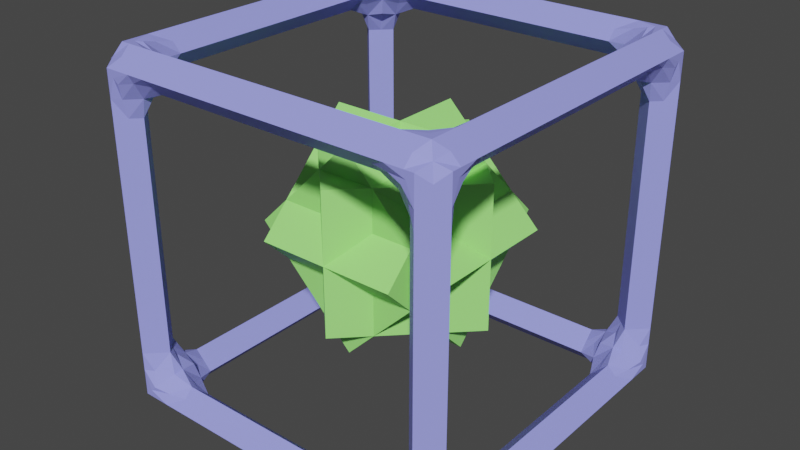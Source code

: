 # Source: TimeMachine.blend  (saved by Blender 3.4.6; exported with 4.5.12 LTS)
import bpy
from mathutils import Matrix  # noqa: F401  (used for matrix-valued properties, if any)

bpy.ops.wm.read_factory_settings(use_empty=True)
scene = bpy.context.scene
scene.name = 'Scene'

# ---- collections
col_collection = bpy.data.collections.new('Collection'); scene.collection.children.link(col_collection)

# ---- materials (node trees are filled in below, after node groups)
mat_frame_faces = bpy.data.materials.new('Frame Faces')
mat_frame_faces.use_transparent_shadow = False
mat_frame_edges = bpy.data.materials.new('Frame Edges')
mat_frame_edges.use_transparent_shadow = False
mat_inner_mat = bpy.data.materials.new('Inner Mat')
mat_inner_mat.alpha_threshold = 0.0
mat_inner_mat.use_transparent_shadow = False
mat_inner_mat.roughness = 0.5
mat_inner_mat.line_color = (0.0, 0.0, 0.0, 1.0)

# ---- node groups
ng_auto_smooth = bpy.data.node_groups.new('Auto Smooth', 'GeometryNodeTree')
_s = ng_auto_smooth.interface.new_socket(name='Geometry', in_out='OUTPUT', socket_type='NodeSocketGeometry')
_s = ng_auto_smooth.interface.new_socket(name='Geometry', in_out='INPUT', socket_type='NodeSocketGeometry')
_s = ng_auto_smooth.interface.new_socket(name='Angle', in_out='INPUT', socket_type='NodeSocketFloat')
_s.subtype = 'ANGLE'
_s.min_value = 0.0
_s.max_value = 3.142
ng_auto_smooth.is_modifier = True
_N = ng_auto_smooth.nodes; _L = ng_auto_smooth.links
n0 = _N.new('NodeGroupOutput'); n0.name = 'Group Output'; n0.location = (480, -100)
n1 = _N.new('NodeGroupInput'); n1.name = 'Group Input'; n1.location = (-420, -300)
n2 = _N.new('NodeGroupInput'); n2.name = 'Group Input.001'; n2.location = (-60, -100)
n3 = _N.new('GeometryNodeSetShadeSmooth'); n3.name = 'Set Shade Smooth'; n3.location = (120, -100)
n3.domain = 'EDGE'
n4 = _N.new('GeometryNodeSetShadeSmooth'); n4.name = 'Set Shade Smooth.001'; n4.location = (300, -100)
n5 = _N.new('GeometryNodeInputMeshEdgeAngle'); n5.name = 'Edge Angle'; n5.location = (-420, -220)
n6 = _N.new('GeometryNodeInputEdgeSmooth'); n6.name = 'Is Edge Smooth'; n6.location = (-60, -160)
n7 = _N.new('GeometryNodeInputShadeSmooth'); n7.name = 'Is Face Smooth'; n7.location = (-240, -340)
n8 = _N.new('FunctionNodeBooleanMath'); n8.name = 'Boolean Math'; n8.location = (-60, -220)
n9 = _N.new('FunctionNodeCompare'); n9.name = 'Compare'; n9.location = (-240, -180)
n9.operation = 'LESS_EQUAL'
_L.new(n5.outputs[0], n9.inputs[0])
_L.new(n4.outputs[0], n0.inputs[0])
_L.new(n1.outputs[1], n9.inputs[1])
_L.new(n9.outputs[0], n8.inputs[0])
_L.new(n7.outputs[0], n8.inputs[1])
_L.new(n2.outputs[0], n3.inputs[0])
_L.new(n6.outputs[0], n3.inputs[1])
_L.new(n3.outputs[0], n4.inputs[0])
_L.new(n8.outputs[0], n3.inputs[2])
n0.is_active_output = True

# ---- material node trees
mat_frame_faces.use_nodes = True; mat_frame_faces.node_tree.nodes.clear()
_N = mat_frame_faces.node_tree.nodes; _L = mat_frame_faces.node_tree.links
n0 = _N.new('ShaderNodeBsdfPrincipled'); n0.name = 'Principled BSDF'; n0.location = (10, 300)
n0.distribution = 'GGX'
n0.subsurface_method = 'RANDOM_WALK_SKIN'
n0.inputs[0].default_value = (0.3278, 0.3467, 0.9911, 1.0)
n0.inputs[3].default_value = 1.45
n0.inputs[27].default_value = (0.0, 0.0, 0.0, 1.0)
n0.inputs[28].default_value = 1.0
n1 = _N.new('ShaderNodeOutputMaterial'); n1.name = 'Material Output'; n1.location = (300, 300)
_L.new(n0.outputs[0], n1.inputs[0])
n1.is_active_output = True
mat_frame_edges.use_nodes = True; mat_frame_edges.node_tree.nodes.clear()
_N = mat_frame_edges.node_tree.nodes; _L = mat_frame_edges.node_tree.links
n0 = _N.new('ShaderNodeBsdfPrincipled'); n0.name = 'Principled BSDF'; n0.location = (10, 300)
n0.distribution = 'GGX'
n0.subsurface_method = 'RANDOM_WALK_SKIN'
n0.inputs[0].default_value = (0.02029, 0.02122, 0.05127, 1.0)
n0.inputs[3].default_value = 1.45
n0.inputs[27].default_value = (0.0, 0.0, 0.0, 1.0)
n0.inputs[28].default_value = 1.0
n1 = _N.new('ShaderNodeOutputMaterial'); n1.name = 'Material Output'; n1.location = (300, 300)
_L.new(n0.outputs[0], n1.inputs[0])
n1.is_active_output = True
mat_inner_mat.use_nodes = True; mat_inner_mat.node_tree.nodes.clear()
_N = mat_inner_mat.node_tree.nodes; _L = mat_inner_mat.node_tree.links
n0 = _N.new('ShaderNodeOutputMaterial'); n0.name = 'Material Output'; n0.location = (300, 300)
n1 = _N.new('ShaderNodeBsdfPrincipled'); n1.name = 'Principled BSDF'; n1.location = (10, 300)
n1.distribution = 'GGX'
n1.subsurface_method = 'RANDOM_WALK_SKIN'
n1.inputs[0].default_value = (0.3763, 1.0, 0.2232, 1.0)
n1.inputs[3].default_value = 1.45
n1.inputs[27].default_value = (0.0, 0.0, 0.0, 1.0)
n1.inputs[28].default_value = 1.0
_L.new(n1.outputs[0], n0.inputs[0])
n0.is_active_output = True

# ---- world
world_world = bpy.data.worlds.new('World'); scene.world = world_world
world_world.use_nodes = True; world_world.node_tree.nodes.clear()
_N = world_world.node_tree.nodes; _L = world_world.node_tree.links
n0 = _N.new('ShaderNodeOutputWorld'); n0.name = 'World Output'; n0.location = (300, 300)
n1 = _N.new('ShaderNodeBackground'); n1.name = 'Background'; n1.location = (10, 300)
n1.inputs[0].default_value = (0.05088, 0.05088, 0.05088, 1.0)
_L.new(n1.outputs[0], n0.inputs[0])
n0.is_active_output = True
world_world.color = (0.05088, 0.05088, 0.05088)
world_world.use_sun_shadow = False
world_world.sun_shadow_jitter_overblur = 0.0

# ---- meshes
me_cube_017 = bpy.data.meshes.new('Cube.017')
me_cube_017.from_pydata([(-1.0, -1.0, -1.0), (-1.0, -1.0, 1.0), (-1.0, 1.0, -1.0), (-1.0, 1.0, 1.0), (1.0, -1.0, -1.0), (1.0, -1.0, 1.0), (1.0, 1.0, -1.0), (1.0, 1.0, 1.0), (-1.0, 0.8, -1.0), (-1.0, 0.6, -1.0), (-1.0, 0.4, -1.0), (-1.0, 0.2, -1.0), (-1.0, 0.0, -1.0), (-1.0, -0.2, -1.0), (-1.0, -0.4, -1.0), (-1.0, -0.6, -1.0), (-1.0, -0.8, -1.0), (-1.0, -1.0, -0.8), (-1.0, -1.0, -0.6), (-1.0, -1.0, -0.4), (-1.0, -1.0, -0.2), (-1.0, -1.0, 0.0), (-1.0, -1.0, 0.2), (-1.0, -1.0, 0.4), (-1.0, -1.0, 0.6), (-1.0, -1.0, 0.8), (-1.0, -0.8, 1.0), (-1.0, -0.6, 1.0), (-1.0, -0.4, 1.0), (-1.0, -0.2, 1.0), (-1.0, 0.0, 1.0), (-1.0, 0.2, 1.0), (-1.0, 0.4, 1.0), (-1.0, 0.6, 1.0), (-1.0, 0.8, 1.0), (-1.0, 1.0, 0.8), (-1.0, 1.0, 0.6), (-1.0, 1.0, 0.4), (-1.0, 1.0, 0.2), (-1.0, 1.0, 0.0), (-1.0, 1.0, -0.2), (-1.0, 1.0, -0.4), (-1.0, 1.0, -0.6), (-1.0, 1.0, -0.8), (0.8, 1.0, -1.0), (0.6, 1.0, -1.0), (0.4, 1.0, -1.0), (0.2, 1.0, -1.0), (0.0, 1.0, -1.0), (-0.2, 1.0, -1.0), (-0.4, 1.0, -1.0), (-0.6, 1.0, -1.0), (-0.8, 1.0, -1.0), (-0.8, 1.0, 1.0), (-0.6, 1.0, 1.0), (-0.4, 1.0, 1.0), (-0.2, 1.0, 1.0), (0.0, 1.0, 1.0), (0.2, 1.0, 1.0), (0.4, 1.0, 1.0), (0.6, 1.0, 1.0), (0.8, 1.0, 1.0), (1.0, 1.0, 0.8), (1.0, 1.0, 0.6), (1.0, 1.0, 0.4), (1.0, 1.0, 0.2), (1.0, 1.0, 0.0), (1.0, 1.0, -0.2), (1.0, 1.0, -0.4), (1.0, 1.0, -0.6), (1.0, 1.0, -0.8), (1.0, -0.8, -1.0), (1.0, -0.6, -1.0), (1.0, -0.4, -1.0), (1.0, -0.2, -1.0), (1.0, 0.0, -1.0), (1.0, 0.2, -1.0), (1.0, 0.4, -1.0), (1.0, 0.6, -1.0), (1.0, 0.8, -1.0), (1.0, 0.8, 1.0), (1.0, 0.6, 1.0), (1.0, 0.4, 1.0), (1.0, 0.2, 1.0), (1.0, 0.0, 1.0), (1.0, -0.2, 1.0), (1.0, -0.4, 1.0), (1.0, -0.6, 1.0), (1.0, -0.8, 1.0), (1.0, -1.0, 0.8), (1.0, -1.0, 0.6), (1.0, -1.0, 0.4), (1.0, -1.0, 0.2), (1.0, -1.0, 0.0), (1.0, -1.0, -0.2), (1.0, -1.0, -0.4), (1.0, -1.0, -0.6), (1.0, -1.0, -0.8), (-0.8, -1.0, -1.0), (-0.6, -1.0, -1.0), (-0.4, -1.0, -1.0), (-0.2, -1.0, -1.0), (0.0, -1.0, -1.0), (0.2, -1.0, -1.0), (0.4, -1.0, -1.0), (0.6, -1.0, -1.0), (0.8, -1.0, -1.0), (0.8, -1.0, 1.0), (0.6, -1.0, 1.0), (0.4, -1.0, 1.0), (0.2, -1.0, 1.0), (0.0, -1.0, 1.0), (-0.2, -1.0, 1.0), (-0.4, -1.0, 1.0), (-0.6, -1.0, 1.0), (-0.8, -1.0, 1.0), (0.8, 0.8, 1.0), (0.8, 0.6, 1.0), (0.8, 0.4, 1.0), (0.8, 0.2, 1.0), (0.8, 0.0, 1.0), (0.8, -0.2, 1.0), (0.8, -0.4, 1.0), (0.8, -0.6, 1.0), (0.8, -0.8, 1.0), (0.6, 0.8, 1.0), (0.6, -0.8, 1.0), (0.4, 0.8, 1.0), (0.4, -0.8, 1.0), (0.2, 0.8, 1.0), (0.2, -0.8, 1.0), (0.0, 0.8, 1.0), (0.0, -0.8, 1.0), (-0.2, 0.8, 1.0), (-0.2, -0.8, 1.0), (-0.4, 0.8, 1.0), (-0.4, -0.8, 1.0), (-0.6, 0.8, 1.0), (-0.6, -0.8, 1.0), (-0.8, 0.8, 1.0), (-0.8, 0.6, 1.0), (-0.8, 0.4, 1.0), (-0.8, 0.2, 1.0), (-0.8, 0.0, 1.0), (-0.8, -0.2, 1.0), (-0.8, -0.4, 1.0), (-0.8, -0.6, 1.0), (-0.8, -0.8, 1.0), (-0.8, 0.8, -1.0), (-0.8, 0.6, -1.0), (-0.8, 0.4, -1.0), (-0.8, 0.2, -1.0), (-0.8, 0.0, -1.0), (-0.8, -0.2, -1.0), (-0.8, -0.4, -1.0), (-0.8, -0.6, -1.0), (-0.8, -0.8, -1.0), (-0.6, 0.8, -1.0), (-0.6, -0.8, -1.0), (-0.4, 0.8, -1.0), (-0.4, -0.8, -1.0), (-0.2, 0.8, -1.0), (-0.2, -0.8, -1.0), (0.0, 0.8, -1.0), (0.0, -0.8, -1.0), (0.2, 0.8, -1.0), (0.2, -0.8, -1.0), (0.4, 0.8, -1.0), (0.4, -0.8, -1.0), (0.6, 0.8, -1.0), (0.6, -0.8, -1.0), (0.8, 0.8, -1.0), (0.8, 0.6, -1.0), (0.8, 0.4, -1.0), (0.8, 0.2, -1.0), (0.8, 0.0, -1.0), (0.8, -0.2, -1.0), (0.8, -0.4, -1.0), (0.8, -0.6, -1.0), (0.8, -0.8, -1.0), (0.8, -1.0, -0.8), (0.6, -1.0, -0.8), (0.4, -1.0, -0.8), (0.2, -1.0, -0.8), (0.0, -1.0, -0.8), (-0.2, -1.0, -0.8), (-0.4, -1.0, -0.8), (-0.6, -1.0, -0.8), (-0.8, -1.0, -0.8), (0.8, -1.0, -0.6), (-0.8, -1.0, -0.6), (0.8, -1.0, -0.4), (-0.8, -1.0, -0.4), (0.8, -1.0, -0.2), (-0.8, -1.0, -0.2), (0.8, -1.0, 0.0), (-0.8, -1.0, 0.0), (0.8, -1.0, 0.2), (-0.8, -1.0, 0.2), (0.8, -1.0, 0.4), (-0.8, -1.0, 0.4), (0.8, -1.0, 0.6), (-0.8, -1.0, 0.6), (0.8, -1.0, 0.8), (0.6, -1.0, 0.8), (0.4, -1.0, 0.8), (0.2, -1.0, 0.8), (0.0, -1.0, 0.8), (-0.2, -1.0, 0.8), (-0.4, -1.0, 0.8), (-0.6, -1.0, 0.8), (-0.8, -1.0, 0.8), (1.0, 0.8, -0.8), (1.0, 0.6, -0.8), (1.0, 0.4, -0.8), (1.0, 0.2, -0.8), (1.0, 0.0, -0.8), (1.0, -0.2, -0.8), (1.0, -0.4, -0.8), (1.0, -0.6, -0.8), (1.0, -0.8, -0.8), (1.0, 0.8, -0.6), (1.0, -0.8, -0.6), (1.0, 0.8, -0.4), (1.0, -0.8, -0.4), (1.0, 0.8, -0.2), (1.0, -0.8, -0.2), (1.0, 0.8, 0.0), (1.0, -0.8, 0.0), (1.0, 0.8, 0.2), (1.0, -0.8, 0.2), (1.0, 0.8, 0.4), (1.0, -0.8, 0.4), (1.0, 0.8, 0.6), (1.0, -0.8, 0.6), (1.0, 0.8, 0.8), (1.0, 0.6, 0.8), (1.0, 0.4, 0.8), (1.0, 0.2, 0.8), (1.0, 0.0, 0.8), (1.0, -0.2, 0.8), (1.0, -0.4, 0.8), (1.0, -0.6, 0.8), (1.0, -0.8, 0.8), (-0.8, 1.0, -0.8), (-0.6, 1.0, -0.8), (-0.4, 1.0, -0.8), (-0.2, 1.0, -0.8), (0.0, 1.0, -0.8), (0.2, 1.0, -0.8), (0.4, 1.0, -0.8), (0.6, 1.0, -0.8), (0.8, 1.0, -0.8), (-0.8, 1.0, -0.6), (0.8, 1.0, -0.6), (-0.8, 1.0, -0.4), (0.8, 1.0, -0.4), (-0.8, 1.0, -0.2), (0.8, 1.0, -0.2), (-0.8, 1.0, 0.0), (0.8, 1.0, 0.0), (-0.8, 1.0, 0.2), (0.8, 1.0, 0.2), (-0.8, 1.0, 0.4), (0.8, 1.0, 0.4), (-0.8, 1.0, 0.6), (0.8, 1.0, 0.6), (-0.8, 1.0, 0.8), (-0.6, 1.0, 0.8), (-0.4, 1.0, 0.8), (-0.2, 1.0, 0.8), (0.0, 1.0, 0.8), (0.2, 1.0, 0.8), (0.4, 1.0, 0.8), (0.6, 1.0, 0.8), (0.8, 1.0, 0.8), (-1.0, -0.8, -0.8), (-1.0, -0.6, -0.8), (-1.0, -0.4, -0.8), (-1.0, -0.2, -0.8), (-1.0, 0.0, -0.8), (-1.0, 0.2, -0.8), (-1.0, 0.4, -0.8), (-1.0, 0.6, -0.8), (-1.0, 0.8, -0.8), (-1.0, -0.8, -0.6), (-1.0, 0.8, -0.6), (-1.0, -0.8, -0.4), (-1.0, 0.8, -0.4), (-1.0, -0.8, -0.2), (-1.0, 0.8, -0.2), (-1.0, -0.8, 0.0), (-1.0, 0.8, 0.0), (-1.0, -0.8, 0.2), (-1.0, 0.8, 0.2), (-1.0, -0.8, 0.4), (-1.0, 0.8, 0.4), (-1.0, -0.8, 0.6), (-1.0, 0.8, 0.6), (-1.0, -0.8, 0.8), (-1.0, -0.6, 0.8), (-1.0, -0.4, 0.8), (-1.0, -0.2, 0.8), (-1.0, 0.0, 0.8), (-1.0, 0.2, 0.8), (-1.0, 0.4, 0.8), (-1.0, 0.6, 0.8), (-1.0, 0.8, 0.8), (-0.8, 0.8, -0.8), (-0.8, -0.8, -0.8), (0.8, 0.8, -0.8), (0.8, -0.8, -0.8), (0.8, 0.8, 0.8), (0.8, -0.8, 0.8), (-0.8, 0.8, 0.8), (-0.8, -0.8, 0.8)], [], [(307, 34, 3, 35), (275, 61, 7, 62), (243, 88, 5, 89), (211, 115, 1, 25), (179, 71, 4, 106), (147, 26, 1, 115), (88, 124, 107, 5), (124, 126, 108, 107), (126, 128, 109, 108), (128, 130, 110, 109), (130, 132, 111, 110), (132, 134, 112, 111), (134, 136, 113, 112), (136, 138, 114, 113), (138, 147, 115, 114), (7, 61, 116, 80), (80, 116, 117, 81), (81, 117, 118, 82), (82, 118, 119, 83), (83, 119, 120, 84), (84, 120, 121, 85), (85, 121, 122, 86), (86, 122, 123, 87), (87, 123, 124, 88), (61, 60, 125, 116), (60, 59, 127, 125), (59, 58, 129, 127), (58, 57, 131, 129), (57, 56, 133, 131), (56, 55, 135, 133), (55, 54, 137, 135), (54, 53, 139, 137), (53, 3, 34, 139), (139, 34, 33, 140), (140, 33, 32, 141), (141, 32, 31, 142), (142, 31, 30, 143), (143, 30, 29, 144), (144, 29, 28, 145), (145, 28, 27, 146), (146, 27, 26, 147), (16, 156, 98, 0), (156, 158, 99, 98), (158, 160, 100, 99), (160, 162, 101, 100), (162, 164, 102, 101), (164, 166, 103, 102), (166, 168, 104, 103), (168, 170, 105, 104), (170, 179, 106, 105), (2, 52, 148, 8), (8, 148, 149, 9), (9, 149, 150, 10), (10, 150, 151, 11), (11, 151, 152, 12), (12, 152, 153, 13), (13, 153, 154, 14), (14, 154, 155, 15), (15, 155, 156, 16), (52, 51, 157, 148), (51, 50, 159, 157), (50, 49, 161, 159), (49, 48, 163, 161), (48, 47, 165, 163), (47, 46, 167, 165), (46, 45, 169, 167), (45, 44, 171, 169), (44, 6, 79, 171), (171, 79, 78, 172), (172, 78, 77, 173), (173, 77, 76, 174), (174, 76, 75, 175), (175, 75, 74, 176), (176, 74, 73, 177), (177, 73, 72, 178), (178, 72, 71, 179), (98, 188, 17, 0), (188, 190, 18, 17), (190, 192, 19, 18), (192, 194, 20, 19), (194, 196, 21, 20), (196, 198, 22, 21), (198, 200, 23, 22), (200, 202, 24, 23), (202, 211, 25, 24), (4, 97, 180, 106), (106, 180, 181, 105), (105, 181, 182, 104), (104, 182, 183, 103), (103, 183, 184, 102), (102, 184, 185, 101), (101, 185, 186, 100), (100, 186, 187, 99), (99, 187, 188, 98), (97, 96, 189, 180), (96, 95, 191, 189), (95, 94, 193, 191), (94, 93, 195, 193), (93, 92, 197, 195), (92, 91, 199, 197), (91, 90, 201, 199), (90, 89, 203, 201), (89, 5, 107, 203), (203, 107, 108, 204), (204, 108, 109, 205), (205, 109, 110, 206), (206, 110, 111, 207), (207, 111, 112, 208), (208, 112, 113, 209), (209, 113, 114, 210), (210, 114, 115, 211), (71, 220, 97, 4), (220, 222, 96, 97), (222, 224, 95, 96), (224, 226, 94, 95), (226, 228, 93, 94), (228, 230, 92, 93), (230, 232, 91, 92), (232, 234, 90, 91), (234, 243, 89, 90), (6, 70, 212, 79), (79, 212, 213, 78), (78, 213, 214, 77), (77, 214, 215, 76), (76, 215, 216, 75), (75, 216, 217, 74), (74, 217, 218, 73), (73, 218, 219, 72), (72, 219, 220, 71), (70, 69, 221, 212), (69, 68, 223, 221), (68, 67, 225, 223), (67, 66, 227, 225), (66, 65, 229, 227), (65, 64, 231, 229), (64, 63, 233, 231), (63, 62, 235, 233), (62, 7, 80, 235), (235, 80, 81, 236), (236, 81, 82, 237), (237, 82, 83, 238), (238, 83, 84, 239), (239, 84, 85, 240), (240, 85, 86, 241), (241, 86, 87, 242), (242, 87, 88, 243), (44, 252, 70, 6), (252, 254, 69, 70), (254, 256, 68, 69), (256, 258, 67, 68), (258, 260, 66, 67), (260, 262, 65, 66), (262, 264, 64, 65), (264, 266, 63, 64), (266, 275, 62, 63), (2, 43, 244, 52), (52, 244, 245, 51), (51, 245, 246, 50), (50, 246, 247, 49), (49, 247, 248, 48), (48, 248, 249, 47), (47, 249, 250, 46), (46, 250, 251, 45), (45, 251, 252, 44), (43, 42, 253, 244), (42, 41, 255, 253), (41, 40, 257, 255), (40, 39, 259, 257), (39, 38, 261, 259), (38, 37, 263, 261), (37, 36, 265, 263), (36, 35, 267, 265), (35, 3, 53, 267), (267, 53, 54, 268), (268, 54, 55, 269), (269, 55, 56, 270), (270, 56, 57, 271), (271, 57, 58, 272), (272, 58, 59, 273), (273, 59, 60, 274), (274, 60, 61, 275), (8, 284, 43, 2), (284, 286, 42, 43), (286, 288, 41, 42), (288, 290, 40, 41), (290, 292, 39, 40), (292, 294, 38, 39), (294, 296, 37, 38), (296, 298, 36, 37), (298, 307, 35, 36), (0, 17, 276, 16), (16, 276, 277, 15), (15, 277, 278, 14), (14, 278, 279, 13), (13, 279, 280, 12), (12, 280, 281, 11), (11, 281, 282, 10), (10, 282, 283, 9), (9, 283, 284, 8), (17, 18, 285, 276), (18, 19, 287, 285), (19, 20, 289, 287), (20, 21, 291, 289), (21, 22, 293, 291), (22, 23, 295, 293), (23, 24, 297, 295), (24, 25, 299, 297), (25, 1, 26, 299), (299, 26, 27, 300), (300, 27, 28, 301), (301, 28, 29, 302), (302, 29, 30, 303), (303, 30, 31, 304), (304, 31, 32, 305), (305, 32, 33, 306), (306, 33, 34, 307), (125, 127, 129, 131, 133, 135, 137, 139, 314, 312, 116), (116, 312, 313, 124, 123, 122, 121, 120, 119, 118, 117), (126, 124, 313, 315, 147, 138, 136, 134, 132, 130, 128), (139, 140, 141, 142, 143, 144, 145, 146, 147, 315, 314), (235, 236, 237, 238, 239, 240, 241, 242, 243, 313, 312), (254, 252, 310, 312, 275, 266, 264, 262, 260, 258, 256), (267, 268, 269, 270, 271, 272, 273, 274, 275, 312, 314), (203, 204, 205, 206, 207, 208, 209, 210, 211, 315, 313), (299, 300, 301, 302, 303, 304, 305, 306, 307, 314, 315), (157, 159, 161, 163, 165, 167, 169, 171, 310, 308, 148), (244, 308, 310, 252, 251, 250, 249, 248, 247, 246, 245), (171, 172, 173, 174, 175, 176, 177, 178, 179, 311, 310), (212, 310, 311, 220, 219, 218, 217, 216, 215, 214, 213), (158, 156, 309, 311, 179, 170, 168, 166, 164, 162, 160), (180, 311, 309, 188, 187, 186, 185, 184, 183, 182, 181), (148, 308, 309, 156, 155, 154, 153, 152, 151, 150, 149), (276, 309, 308, 284, 283, 282, 281, 280, 279, 278, 277), (221, 223, 225, 227, 229, 231, 233, 235, 312, 310, 212), (222, 220, 311, 313, 243, 234, 232, 230, 228, 226, 224), (189, 191, 193, 195, 197, 199, 201, 203, 313, 311, 180), (190, 188, 309, 315, 211, 202, 200, 198, 196, 194, 192), (285, 287, 289, 291, 293, 295, 297, 299, 315, 309, 276), (286, 284, 308, 314, 307, 298, 296, 294, 292, 290, 288), (253, 255, 257, 259, 261, 263, 265, 267, 314, 308, 244)])
_uv = me_cube_017.uv_layers.new(name='UVMap')
_uv.uv.foreach_set('vector', [0.6, 0.225, 0.625, 0.225, 0.625, 0.25, 0.6, 0.25, 0.6, 0.475, 0.625, 0.475, 0.625, 0.5, 0.6, 0.5, 0.6, 0.725, 0.625, 0.725, 0.625, 0.75, 0.6, 0.75, 0.6, 0.975, 0.625, 0.975, 0.625, 1.0, 0.6, 1.0, 0.35, 0.725, 0.375, 0.725, 0.375, 0.75, 0.35, 0.75, 0.85, 0.725, 0.875, 0.725, 0.875, 0.75, 0.85, 0.75, 0.625, 0.725, 0.65, 0.725, 0.65, 0.75, 0.625, 0.75, 0.65, 0.725, 0.675, 0.725, 0.675, 0.75, 0.65, 0.75, 0.675, 0.725, 0.7, 0.725, 0.7, 0.75, 0.675, 0.75, 0.7, 0.725, 0.725, 0.725, 0.725, 0.75, 0.7, 0.75, 0.725, 0.725, 0.75, 0.725, 0.75, 0.75, 0.725, 0.75, 0.75, 0.725, 0.775, 0.725, 0.775, 0.75, 0.75, 0.75, 0.775, 0.725, 0.8, 0.725, 0.8, 0.75, 0.775, 0.75, 0.8, 0.725, 0.825, 0.725, 0.825, 0.75, 0.8, 0.75, 0.825, 0.725, 0.85, 0.725, 0.85, 0.75, 0.825, 0.75, 0.625, 0.5, 0.65, 0.5, 0.65, 0.525, 0.625, 0.525, 0.625, 0.525, 0.65, 0.525, 0.65, 0.55, 0.625, 0.55, 0.625, 0.55, 0.65, 0.55, 0.65, 0.575, 0.625, 0.575, 0.625, 0.575, 0.65, 0.575, 0.65, 0.6, 0.625, 0.6, 0.625, 0.6, 0.65, 0.6, 0.65, 0.625, 0.625, 0.625, 0.625, 0.625, 0.65, 0.625, 0.65, 0.65, 0.625, 0.65, 0.625, 0.65, 0.65, 0.65, 0.65, 0.675, 0.625, 0.675, 0.625, 0.675, 0.65, 0.675, 0.65, 0.7, 0.625, 0.7, 0.625, 0.7, 0.65, 0.7, 0.65, 0.725, 0.625, 0.725, 0.65, 0.5, 0.675, 0.5, 0.675, 0.525, 0.65, 0.525, 0.675, 0.5, 0.7, 0.5, 0.7, 0.525, 0.675, 0.525, 0.7, 0.5, 0.725, 0.5, 0.725, 0.525, 0.7, 0.525, 0.725, 0.5, 0.75, 0.5, 0.75, 0.525, 0.725, 0.525, 0.75, 0.5, 0.775, 0.5, 0.775, 0.525, 0.75, 0.525, 0.775, 0.5, 0.8, 0.5, 0.8, 0.525, 0.775, 0.525, 0.8, 0.5, 0.825, 0.5, 0.825, 0.525, 0.8, 0.525, 0.825, 0.5, 0.85, 0.5, 0.85, 0.525, 0.825, 0.525, 0.85, 0.5, 0.875, 0.5, 0.875, 0.525, 0.85, 0.525, 0.85, 0.525, 0.875, 0.525, 0.875, 0.55, 0.85, 0.55, 0.85, 0.55, 0.875, 0.55, 0.875, 0.575, 0.85, 0.575, 0.85, 0.575, 0.875, 0.575, 0.875, 0.6, 0.85, 0.6, 0.85, 0.6, 0.875, 0.6, 0.875, 0.625, 0.85, 0.625, 0.85, 0.625, 0.875, 0.625, 0.875, 0.65, 0.85, 0.65, 0.85, 0.65, 0.875, 0.65, 0.875, 0.675, 0.85, 0.675, 0.85, 0.675, 0.875, 0.675, 0.875, 0.7, 0.85, 0.7, 0.85, 0.7, 0.875, 0.7, 0.875, 0.725, 0.85, 0.725, 0.125, 0.725, 0.15, 0.725, 0.15, 0.75, 0.125, 0.75, 0.15, 0.725, 0.175, 0.725, 0.175, 0.75, 0.15, 0.75, 0.175, 0.725, 0.2, 0.725, 0.2, 0.75, 0.175, 0.75, 0.2, 0.725, 0.225, 0.725, 0.225, 0.75, 0.2, 0.75, 0.225, 0.725, 0.25, 0.725, 0.25, 0.75, 0.225, 0.75, 0.25, 0.725, 0.275, 0.725, 0.275, 0.75, 0.25, 0.75, 0.275, 0.725, 0.3, 0.725, 0.3, 0.75, 0.275, 0.75, 0.3, 0.725, 0.325, 0.725, 0.325, 0.75, 0.3, 0.75, 0.325, 0.725, 0.35, 0.725, 0.35, 0.75, 0.325, 0.75, 0.125, 0.5, 0.15, 0.5, 0.15, 0.525, 0.125, 0.525, 0.125, 0.525, 0.15, 0.525, 0.15, 0.55, 0.125, 0.55, 0.125, 0.55, 0.15, 0.55, 0.15, 0.575, 0.125, 0.575, 0.125, 0.575, 0.15, 0.575, 0.15, 0.6, 0.125, 0.6, 0.125, 0.6, 0.15, 0.6, 0.15, 0.625, 0.125, 0.625, 0.125, 0.625, 0.15, 0.625, 0.15, 0.65, 0.125, 0.65, 0.125, 0.65, 0.15, 0.65, 0.15, 0.675, 0.125, 0.675, 0.125, 0.675, 0.15, 0.675, 0.15, 0.7, 0.125, 0.7, 0.125, 0.7, 0.15, 0.7, 0.15, 0.725, 0.125, 0.725, 0.15, 0.5, 0.175, 0.5, 0.175, 0.525, 0.15, 0.525, 0.175, 0.5, 0.2, 0.5, 0.2, 0.525, 0.175, 0.525, 0.2, 0.5, 0.225, 0.5, 0.225, 0.525, 0.2, 0.525, 0.225, 0.5, 0.25, 0.5, 0.25, 0.525, 0.225, 0.525, 0.25, 0.5, 0.275, 0.5, 0.275, 0.525, 0.25, 0.525, 0.275, 0.5, 0.3, 0.5, 0.3, 0.525, 0.275, 0.525, 0.3, 0.5, 0.325, 0.5, 0.325, 0.525, 0.3, 0.525, 0.325, 0.5, 0.35, 0.5, 0.35, 0.525, 0.325, 0.525, 0.35, 0.5, 0.375, 0.5, 0.375, 0.525, 0.35, 0.525, 0.35, 0.525, 0.375, 0.525, 0.375, 0.55, 0.35, 0.55, 0.35, 0.55, 0.375, 0.55, 0.375, 0.575, 0.35, 0.575, 0.35, 0.575, 0.375, 0.575, 0.375, 0.6, 0.35, 0.6, 0.35, 0.6, 0.375, 0.6, 0.375, 0.625, 0.35, 0.625, 0.35, 0.625, 0.375, 0.625, 0.375, 0.65, 0.35, 0.65, 0.35, 0.65, 0.375, 0.65, 0.375, 0.675, 0.35, 0.675, 0.35, 0.675, 0.375, 0.675, 0.375, 0.7, 0.35, 0.7, 0.35, 0.7, 0.375, 0.7, 0.375, 0.725, 0.35, 0.725, 0.375, 0.975, 0.4, 0.975, 0.4, 1.0, 0.375, 1.0, 0.4, 0.975, 0.425, 0.975, 0.425, 1.0, 0.4, 1.0, 0.425, 0.975, 0.45, 0.975, 0.45, 1.0, 0.425, 1.0, 0.45, 0.975, 0.475, 0.975, 0.475, 1.0, 0.45, 1.0, 0.475, 0.975, 0.5, 0.975, 0.5, 1.0, 0.475, 1.0, 0.5, 0.975, 0.525, 0.975, 0.525, 1.0, 0.5, 1.0, 0.525, 0.975, 0.55, 0.975, 0.55, 1.0, 0.525, 1.0, 0.55, 0.975, 0.575, 0.975, 0.575, 1.0, 0.55, 1.0, 0.575, 0.975, 0.6, 0.975, 0.6, 1.0, 0.575, 1.0, 0.375, 0.75, 0.4, 0.75, 0.4, 0.775, 0.375, 0.775, 0.375, 0.775, 0.4, 0.775, 0.4, 0.8, 0.375, 0.8, 0.375, 0.8, 0.4, 0.8, 0.4, 0.825, 0.375, 0.825, 0.375, 0.825, 0.4, 0.825, 0.4, 0.85, 0.375, 0.85, 0.375, 0.85, 0.4, 0.85, 0.4, 0.875, 0.375, 0.875, 0.375, 0.875, 0.4, 0.875, 0.4, 0.9, 0.375, 0.9, 0.375, 0.9, 0.4, 0.9, 0.4, 0.925, 0.375, 0.925, 0.375, 0.925, 0.4, 0.925, 0.4, 0.95, 0.375, 0.95, 0.375, 0.95, 0.4, 0.95, 0.4, 0.975, 0.375, 0.975, 0.4, 0.75, 0.425, 0.75, 0.425, 0.775, 0.4, 0.775, 0.425, 0.75, 0.45, 0.75, 0.45, 0.775, 0.425, 0.775, 0.45, 0.75, 0.475, 0.75, 0.475, 0.775, 0.45, 0.775, 0.475, 0.75, 0.5, 0.75, 0.5, 0.775, 0.475, 0.775, 0.5, 0.75, 0.525, 0.75, 0.525, 0.775, 0.5, 0.775, 0.525, 0.75, 0.55, 0.75, 0.55, 0.775, 0.525, 0.775, 0.55, 0.75, 0.575, 0.75, 0.575, 0.775, 0.55, 0.775, 0.575, 0.75, 0.6, 0.75, 0.6, 0.775, 0.575, 0.775, 0.6, 0.75, 0.625, 0.75, 0.625, 0.775, 0.6, 0.775, 0.6, 0.775, 0.625, 0.775, 0.625, 0.8, 0.6, 0.8, 0.6, 0.8, 0.625, 0.8, 0.625, 0.825, 0.6, 0.825, 0.6, 0.825, 0.625, 0.825, 0.625, 0.85, 0.6, 0.85, 0.6, 0.85, 0.625, 0.85, 0.625, 0.875, 0.6, 0.875, 0.6, 0.875, 0.625, 0.875, 0.625, 0.9, 0.6, 0.9, 0.6, 0.9, 0.625, 0.9, 0.625, 0.925, 0.6, 0.925, 0.6, 0.925, 0.625, 0.925, 0.625, 0.95, 0.6, 0.95, 0.6, 0.95, 0.625, 0.95, 0.625, 0.975, 0.6, 0.975, 0.375, 0.725, 0.4, 0.725, 0.4, 0.75, 0.375, 0.75, 0.4, 0.725, 0.425, 0.725, 0.425, 0.75, 0.4, 0.75, 0.425, 0.725, 0.45, 0.725, 0.45, 0.75, 0.425, 0.75, 0.45, 0.725, 0.475, 0.725, 0.475, 0.75, 0.45, 0.75, 0.475, 0.725, 0.5, 0.725, 0.5, 0.75, 0.475, 0.75, 0.5, 0.725, 0.525, 0.725, 0.525, 0.75, 0.5, 0.75, 0.525, 0.725, 0.55, 0.725, 0.55, 0.75, 0.525, 0.75, 0.55, 0.725, 0.575, 0.725, 0.575, 0.75, 0.55, 0.75, 0.575, 0.725, 0.6, 0.725, 0.6, 0.75, 0.575, 0.75, 0.375, 0.5, 0.4, 0.5, 0.4, 0.525, 0.375, 0.525, 0.375, 0.525, 0.4, 0.525, 0.4, 0.55, 0.375, 0.55, 0.375, 0.55, 0.4, 0.55, 0.4, 0.575, 0.375, 0.575, 0.375, 0.575, 0.4, 0.575, 0.4, 0.6, 0.375, 0.6, 0.375, 0.6, 0.4, 0.6, 0.4, 0.625, 0.375, 0.625, 0.375, 0.625, 0.4, 0.625, 0.4, 0.65, 0.375, 0.65, 0.375, 0.65, 0.4, 0.65, 0.4, 0.675, 0.375, 0.675, 0.375, 0.675, 0.4, 0.675, 0.4, 0.7, 0.375, 0.7, 0.375, 0.7, 0.4, 0.7, 0.4, 0.725, 0.375, 0.725, 0.4, 0.5, 0.425, 0.5, 0.425, 0.525, 0.4, 0.525, 0.425, 0.5, 0.45, 0.5, 0.45, 0.525, 0.425, 0.525, 0.45, 0.5, 0.475, 0.5, 0.475, 0.525, 0.45, 0.525, 0.475, 0.5, 0.5, 0.5, 0.5, 0.525, 0.475, 0.525, 0.5, 0.5, 0.525, 0.5, 0.525, 0.525, 0.5, 0.525, 0.525, 0.5, 0.55, 0.5, 0.55, 0.525, 0.525, 0.525, 0.55, 0.5, 0.575, 0.5, 0.575, 0.525, 0.55, 0.525, 0.575, 0.5, 0.6, 0.5, 0.6, 0.525, 0.575, 0.525, 0.6, 0.5, 0.625, 0.5, 0.625, 0.525, 0.6, 0.525, 0.6, 0.525, 0.625, 0.525, 0.625, 0.55, 0.6, 0.55, 0.6, 0.55, 0.625, 0.55, 0.625, 0.575, 0.6, 0.575, 0.6, 0.575, 0.625, 0.575, 0.625, 0.6, 0.6, 0.6, 0.6, 0.6, 0.625, 0.6, 0.625, 0.625, 0.6, 0.625, 0.6, 0.625, 0.625, 0.625, 0.625, 0.65, 0.6, 0.65, 0.6, 0.65, 0.625, 0.65, 0.625, 0.675, 0.6, 0.675, 0.6, 0.675, 0.625, 0.675, 0.625, 0.7, 0.6, 0.7, 0.6, 0.7, 0.625, 0.7, 0.625, 0.725, 0.6, 0.725, 0.375, 0.475, 0.4, 0.475, 0.4, 0.5, 0.375, 0.5, 0.4, 0.475, 0.425, 0.475, 0.425, 0.5, 0.4, 0.5, 0.425, 0.475, 0.45, 0.475, 0.45, 0.5, 0.425, 0.5, 0.45, 0.475, 0.475, 0.475, 0.475, 0.5, 0.45, 0.5, 0.475, 0.475, 0.5, 0.475, 0.5, 0.5, 0.475, 0.5, 0.5, 0.475, 0.525, 0.475, 0.525, 0.5, 0.5, 0.5, 0.525, 0.475, 0.55, 0.475, 0.55, 0.5, 0.525, 0.5, 0.55, 0.475, 0.575, 0.475, 0.575, 0.5, 0.55, 0.5, 0.575, 0.475, 0.6, 0.475, 0.6, 0.5, 0.575, 0.5, 0.375, 0.25, 0.4, 0.25, 0.4, 0.275, 0.375, 0.275, 0.375, 0.275, 0.4, 0.275, 0.4, 0.3, 0.375, 0.3, 0.375, 0.3, 0.4, 0.3, 0.4, 0.325, 0.375, 0.325, 0.375, 0.325, 0.4, 0.325, 0.4, 0.35, 0.375, 0.35, 0.375, 0.35, 0.4, 0.35, 0.4, 0.375, 0.375, 0.375, 0.375, 0.375, 0.4, 0.375, 0.4, 0.4, 0.375, 0.4, 0.375, 0.4, 0.4, 0.4, 0.4, 0.425, 0.375, 0.425, 0.375, 0.425, 0.4, 0.425, 0.4, 0.45, 0.375, 0.45, 0.375, 0.45, 0.4, 0.45, 0.4, 0.475, 0.375, 0.475, 0.4, 0.25, 0.425, 0.25, 0.425, 0.275, 0.4, 0.275, 0.425, 0.25, 0.45, 0.25, 0.45, 0.275, 0.425, 0.275, 0.45, 0.25, 0.475, 0.25, 0.475, 0.275, 0.45, 0.275, 0.475, 0.25, 0.5, 0.25, 0.5, 0.275, 0.475, 0.275, 0.5, 0.25, 0.525, 0.25, 0.525, 0.275, 0.5, 0.275, 0.525, 0.25, 0.55, 0.25, 0.55, 0.275, 0.525, 0.275, 0.55, 0.25, 0.575, 0.25, 0.575, 0.275, 0.55, 0.275, 0.575, 0.25, 0.6, 0.25, 0.6, 0.275, 0.575, 0.275, 0.6, 0.25, 0.625, 0.25, 0.625, 0.275, 0.6, 0.275, 0.6, 0.275, 0.625, 0.275, 0.625, 0.3, 0.6, 0.3, 0.6, 0.3, 0.625, 0.3, 0.625, 0.325, 0.6, 0.325, 0.6, 0.325, 0.625, 0.325, 0.625, 0.35, 0.6, 0.35, 0.6, 0.35, 0.625, 0.35, 0.625, 0.375, 0.6, 0.375, 0.6, 0.375, 0.625, 0.375, 0.625, 0.4, 0.6, 0.4, 0.6, 0.4, 0.625, 0.4, 0.625, 0.425, 0.6, 0.425, 0.6, 0.425, 0.625, 0.425, 0.625, 0.45, 0.6, 0.45, 0.6, 0.45, 0.625, 0.45, 0.625, 0.475, 0.6, 0.475, 0.375, 0.225, 0.4, 0.225, 0.4, 0.25, 0.375, 0.25, 0.4, 0.225, 0.425, 0.225, 0.425, 0.25, 0.4, 0.25, 0.425, 0.225, 0.45, 0.225, 0.45, 0.25, 0.425, 0.25, 0.45, 0.225, 0.475, 0.225, 0.475, 0.25, 0.45, 0.25, 0.475, 0.225, 0.5, 0.225, 0.5, 0.25, 0.475, 0.25, 0.5, 0.225, 0.525, 0.225, 0.525, 0.25, 0.5, 0.25, 0.525, 0.225, 0.55, 0.225, 0.55, 0.25, 0.525, 0.25, 0.55, 0.225, 0.575, 0.225, 0.575, 0.25, 0.55, 0.25, 0.575, 0.225, 0.6, 0.225, 0.6, 0.25, 0.575, 0.25, 0.375, 0.0, 0.4, 0.0, 0.4, 0.025, 0.375, 0.025, 0.375, 0.025, 0.4, 0.025, 0.4, 0.05, 0.375, 0.05, 0.375, 0.05, 0.4, 0.05, 0.4, 0.075, 0.375, 0.075, 0.375, 0.075, 0.4, 0.075, 0.4, 0.1, 0.375, 0.1, 0.375, 0.1, 0.4, 0.1, 0.4, 0.125, 0.375, 0.125, 0.375, 0.125, 0.4, 0.125, 0.4, 0.15, 0.375, 0.15, 0.375, 0.15, 0.4, 0.15, 0.4, 0.175, 0.375, 0.175, 0.375, 0.175, 0.4, 0.175, 0.4, 0.2, 0.375, 0.2, 0.375, 0.2, 0.4, 0.2, 0.4, 0.225, 0.375, 0.225, 0.4, 0.0, 0.425, 0.0, 0.425, 0.025, 0.4, 0.025, 0.425, 0.0, 0.45, 0.0, 0.45, 0.025, 0.425, 0.025, 0.45, 0.0, 0.475, 0.0, 0.475, 0.025, 0.45, 0.025, 0.475, 0.0, 0.5, 0.0, 0.5, 0.025, 0.475, 0.025, 0.5, 0.0, 0.525, 0.0, 0.525, 0.025, 0.5, 0.025, 0.525, 0.0, 0.55, 0.0, 0.55, 0.025, 0.525, 0.025, 0.55, 0.0, 0.575, 0.0, 0.575, 0.025, 0.55, 0.025, 0.575, 0.0, 0.6, 0.0, 0.6, 0.025, 0.575, 0.025, 0.6, 0.0, 0.625, 0.0, 0.625, 0.025, 0.6, 0.025, 0.6, 0.025, 0.625, 0.025, 0.625, 0.05, 0.6, 0.05, 0.6, 0.05, 0.625, 0.05, 0.625, 0.075, 0.6, 0.075, 0.6, 0.075, 0.625, 0.075, 0.625, 0.1, 0.6, 0.1, 0.6, 0.1, 0.625, 0.1, 0.625, 0.125, 0.6, 0.125, 0.6, 0.125, 0.625, 0.125, 0.625, 0.15, 0.6, 0.15, 0.6, 0.15, 0.625, 0.15, 0.625, 0.175, 0.6, 0.175, 0.6, 0.175, 0.625, 0.175, 0.625, 0.2, 0.6, 0.2, 0.6, 0.2, 0.625, 0.2, 0.625, 0.225, 0.6, 0.225, 0.675, 0.525, 0.7, 0.525, 0.725, 0.525, 0.75, 0.525, 0.775, 0.525, 0.8, 0.525, 0.825, 0.525, 0.85, 0.525, 0.0, 0.0, 0.0, 0.0, 0.65, 0.525, 0.65, 0.525, 0.0, 0.0, 0.0, 0.0, 0.65, 0.725, 0.65, 0.7, 0.65, 0.675, 0.65, 0.65, 0.65, 0.625, 0.65, 0.6, 0.65, 0.575, 0.65, 0.55, 0.675, 0.725, 0.65, 0.725, 0.0, 0.0, 0.0, 0.0, 0.85, 0.725, 0.825, 0.725, 0.8, 0.725, 0.775, 0.725, 0.75, 0.725, 0.725, 0.725, 0.7, 0.725, 0.85, 0.525, 0.85, 0.55, 0.85, 0.575, 0.85, 0.6, 0.85, 0.625, 0.85, 0.65, 0.85, 0.675, 0.85, 0.7, 0.85, 0.725, 0.0, 0.0, 0.0, 0.0, 0.6, 0.525, 0.6, 0.55, 0.6, 0.575, 0.6, 0.6, 0.6, 0.625, 0.6, 0.65, 0.6, 0.675, 0.6, 0.7, 0.6, 0.725, 0.0, 0.0, 0.0, 0.0, 0.425, 0.475, 0.4, 0.475, 0.0, 0.0, 0.0, 0.0, 0.6, 0.475, 0.575, 0.475, 0.55, 0.475, 0.525, 0.475, 0.5, 0.475, 0.475, 0.475, 0.45, 0.475, 0.6, 0.275, 0.6, 0.3, 0.6, 0.325, 0.6, 0.35, 0.6, 0.375, 0.6, 0.4, 0.6, 0.425, 0.6, 0.45, 0.0, 0.0, 0.0, 0.0, 0.0, 0.0, 0.6, 0.775, 0.6, 0.8, 0.6, 0.825, 0.6, 0.85, 0.6, 0.875, 0.6, 0.9, 0.6, 0.925, 0.6, 0.95, 0.6, 0.975, 0.0, 0.0, 0.0, 0.0, 0.6, 0.025, 0.6, 0.05, 0.6, 0.075, 0.6, 0.1, 0.6, 0.125, 0.6, 0.15, 0.6, 0.175, 0.6, 0.2, 0.0, 0.0, 0.0, 0.0, 0.0, 0.0, 0.175, 0.525, 0.2, 0.525, 0.225, 0.525, 0.25, 0.525, 0.275, 0.525, 0.3, 0.525, 0.325, 0.525, 0.35, 0.525, 0.0, 0.0, 0.0, 0.0, 0.15, 0.525, 0.4, 0.275, 0.0, 0.0, 0.0, 0.0, 0.4, 0.475, 0.4, 0.45, 0.4, 0.425, 0.4, 0.4, 0.4, 0.375, 0.4, 0.35, 0.4, 0.325, 0.4, 0.3, 0.35, 0.525, 0.35, 0.55, 0.35, 0.575, 0.35, 0.6, 0.35, 0.625, 0.35, 0.65, 0.35, 0.675, 0.35, 0.7, 0.35, 0.725, 0.0, 0.0, 0.0, 0.0, 0.4, 0.525, 0.0, 0.0, 0.0, 0.0, 0.4, 0.725, 0.4, 0.7, 0.4, 0.675, 0.4, 0.65, 0.4, 0.625, 0.4, 0.6, 0.4, 0.575, 0.4, 0.55, 0.175, 0.725, 0.15, 0.725, 0.0, 0.0, 0.0, 0.0, 0.35, 0.725, 0.325, 0.725, 0.3, 0.725, 0.275, 0.725, 0.25, 0.725, 0.225, 0.725, 0.2, 0.725, 0.4, 0.775, 0.0, 0.0, 0.0, 0.0, 0.4, 0.975, 0.4, 0.95, 0.4, 0.925, 0.4, 0.9, 0.4, 0.875, 0.4, 0.85, 0.4, 0.825, 0.4, 0.8, 0.15, 0.525, 0.0, 0.0, 0.0, 0.0, 0.15, 0.725, 0.15, 0.7, 0.15, 0.675, 0.15, 0.65, 0.15, 0.625, 0.15, 0.6, 0.15, 0.575, 0.15, 0.55, 0.4, 0.025, 0.0, 0.0, 0.0, 0.0, 0.4, 0.225, 0.4, 0.2, 0.4, 0.175, 0.4, 0.15, 0.4, 0.125, 0.4, 0.1, 0.4, 0.075, 0.4, 0.05, 0.425, 0.525, 0.45, 0.525, 0.475, 0.525, 0.5, 0.525, 0.525, 0.525, 0.55, 0.525, 0.575, 0.525, 0.6, 0.525, 0.0, 0.0, 0.0, 0.0, 0.4, 0.525, 0.425, 0.725, 0.4, 0.725, 0.0, 0.0, 0.0, 0.0, 0.6, 0.725, 0.575, 0.725, 0.55, 0.725, 0.525, 0.725, 0.5, 0.725, 0.475, 0.725, 0.45, 0.725, 0.425, 0.775, 0.45, 0.775, 0.475, 0.775, 0.5, 0.775, 0.525, 0.775, 0.55, 0.775, 0.575, 0.775, 0.6, 0.775, 0.0, 0.0, 0.0, 0.0, 0.4, 0.775, 0.425, 0.975, 0.4, 0.975, 0.0, 0.0, 0.0, 0.0, 0.6, 0.975, 0.575, 0.975, 0.55, 0.975, 0.525, 0.975, 0.5, 0.975, 0.475, 0.975, 0.45, 0.975, 0.425, 0.025, 0.45, 0.025, 0.475, 0.025, 0.5, 0.025, 0.525, 0.025, 0.55, 0.025, 0.575, 0.025, 0.6, 0.025, 0.0, 0.0, 0.0, 0.0, 0.4, 0.025, 0.425, 0.225, 0.4, 0.225, 0.0, 0.0, 0.0, 0.0, 0.6, 0.225, 0.575, 0.225, 0.55, 0.225, 0.525, 0.225, 0.5, 0.225, 0.475, 0.225, 0.45, 0.225, 0.425, 0.275, 0.45, 0.275, 0.475, 0.275, 0.5, 0.275, 0.525, 0.275, 0.55, 0.275, 0.575, 0.275, 0.6, 0.275, 0.0, 0.0, 0.0, 0.0, 0.4, 0.275])
me_cube_017.materials.append(mat_frame_faces)
me_cube_017.materials.append(mat_frame_edges)
me_cube_017.update()
me_cube_018 = bpy.data.meshes.new('Cube.018')
me_cube_018.from_pydata([(-0.4, -0.4, -0.4), (-0.4, -0.4, 0.4), (-0.4, 0.4, -0.4), (-0.4, 0.4, 0.4), (0.4, -0.4, -0.4), (0.4, -0.4, 0.4), (0.4, 0.4, -0.4), (0.4, 0.4, 0.4)], [], [(0, 1, 3, 2), (2, 3, 7, 6), (6, 7, 5, 4), (4, 5, 1, 0), (2, 6, 4, 0), (7, 3, 1, 5)])
_uv = me_cube_018.uv_layers.new(name='UVMap')
_uv.uv.foreach_set('vector', [0.375, 0.0, 0.625, 0.0, 0.625, 0.25, 0.375, 0.25, 0.375, 0.25, 0.625, 0.25, 0.625, 0.5, 0.375, 0.5, 0.375, 0.5, 0.625, 0.5, 0.625, 0.75, 0.375, 0.75, 0.375, 0.75, 0.625, 0.75, 0.625, 1.0, 0.375, 1.0, 0.125, 0.5, 0.375, 0.5, 0.375, 0.75, 0.125, 0.75, 0.625, 0.5, 0.875, 0.5, 0.875, 0.75, 0.625, 0.75])
me_cube_018.materials.append(mat_inner_mat)
me_cube_018.update()
me_cube_019 = bpy.data.meshes.new('Cube.019')
me_cube_019.from_pydata([(-0.4, -0.4, -0.4), (-0.4, -0.4, 0.4), (-0.4, 0.4, -0.4), (-0.4, 0.4, 0.4), (0.4, -0.4, -0.4), (0.4, -0.4, 0.4), (0.4, 0.4, -0.4), (0.4, 0.4, 0.4)], [], [(0, 1, 3, 2), (2, 3, 7, 6), (6, 7, 5, 4), (4, 5, 1, 0), (2, 6, 4, 0), (7, 3, 1, 5)])
_uv = me_cube_019.uv_layers.new(name='UVMap')
_uv.uv.foreach_set('vector', [0.375, 0.0, 0.625, 0.0, 0.625, 0.25, 0.375, 0.25, 0.375, 0.25, 0.625, 0.25, 0.625, 0.5, 0.375, 0.5, 0.375, 0.5, 0.625, 0.5, 0.625, 0.75, 0.375, 0.75, 0.375, 0.75, 0.625, 0.75, 0.625, 1.0, 0.375, 1.0, 0.125, 0.5, 0.375, 0.5, 0.375, 0.75, 0.125, 0.75, 0.625, 0.5, 0.875, 0.5, 0.875, 0.75, 0.625, 0.75])
me_cube_019.materials.append(mat_inner_mat)
me_cube_019.update()
me_cube_020 = bpy.data.meshes.new('Cube.020')
me_cube_020.from_pydata([(-0.4, -0.4, -0.4), (-0.4, -0.4, 0.4), (-0.4, 0.4, -0.4), (-0.4, 0.4, 0.4), (0.4, -0.4, -0.4), (0.4, -0.4, 0.4), (0.4, 0.4, -0.4), (0.4, 0.4, 0.4)], [], [(0, 1, 3, 2), (2, 3, 7, 6), (6, 7, 5, 4), (4, 5, 1, 0), (2, 6, 4, 0), (7, 3, 1, 5)])
_uv = me_cube_020.uv_layers.new(name='UVMap')
_uv.uv.foreach_set('vector', [0.375, 0.0, 0.625, 0.0, 0.625, 0.25, 0.375, 0.25, 0.375, 0.25, 0.625, 0.25, 0.625, 0.5, 0.375, 0.5, 0.375, 0.5, 0.625, 0.5, 0.625, 0.75, 0.375, 0.75, 0.375, 0.75, 0.625, 0.75, 0.625, 1.0, 0.375, 1.0, 0.125, 0.5, 0.375, 0.5, 0.375, 0.75, 0.125, 0.75, 0.625, 0.5, 0.875, 0.5, 0.875, 0.75, 0.625, 0.75])
me_cube_020.materials.append(mat_inner_mat)
me_cube_020.update()

# ---- objects
ob_frame = bpy.data.objects.new('Frame', me_cube_017)
ob_cube = bpy.data.objects.new('Cube', me_cube_018)
ob_cube_001 = bpy.data.objects.new('Cube.001', me_cube_019)
ob_cube_002 = bpy.data.objects.new('Cube.002', me_cube_020)
ob_inner_parent = bpy.data.objects.new('Inner Parent', None)

# ---- transforms, parenting, visibility, modifiers, constraints
ob_frame.location = (0.0, 0.0, 0.0)
_m = ob_frame.modifiers.new('Bevel', 'BEVEL')
_m.width = 0.05
_m.width_pct = 0.05
_m.segments = 2
_m.material = 1
_m.miter_outer = 'MITER_ARC'
_m = ob_frame.modifiers.new('Remesh', 'REMESH')
_m = ob_frame.modifiers.new('Auto Smooth', 'NODES')
_m.node_group = ng_auto_smooth
_gi = [s.identifier for s in ng_auto_smooth.interface.items_tree if s.item_type == 'SOCKET' and s.in_out == 'INPUT']
_m[_gi[1]] = 0.5236  # Angle
ob_cube.parent = ob_inner_parent
ob_cube.location = (0.0, 0.0, 0.0)
ob_cube.rotation_euler = (0.0, 0.7854, 0.0)
ob_cube_001.parent = ob_inner_parent
ob_cube_001.location = (0.0, 0.0, 0.0)
ob_cube_001.rotation_euler = (0.7854, 0.0, 0.0)
ob_cube_002.parent = ob_inner_parent
ob_cube_002.location = (0.0, 0.0, 0.0)
ob_cube_002.rotation_euler = (0.0, 0.0, 0.7854)
ob_inner_parent.location = (0.0, 0.0, 0.0)

# ---- collection membership
col_collection.objects.link(ob_frame)
col_collection.objects.link(ob_cube)
col_collection.objects.link(ob_cube_001)
col_collection.objects.link(ob_cube_002)
col_collection.objects.link(ob_inner_parent)

# ---- scene / render settings (as saved in the file)
scene.frame_start = 1; scene.frame_end = 250; scene.frame_set(1)
scene.render.engine = 'BLENDER_EEVEE_NEXT'
scene.cycles.sampling_pattern = 'TABULATED_SOBOL'
scene.cycles.use_light_tree = False
scene.view_settings.view_transform = 'Filmic'
bpy.context.view_layer.update()

# ---- added for rendering (the .blend has no active camera and no usable light): camera, sun
cam_auto = bpy.data.cameras.new('AutoCamera')
cam_auto.lens = 50.0
cam_auto.sensor_width = 36.0
cam_auto.clip_end = 1000.0
ob_auto_camera = bpy.data.objects.new('AutoCamera', cam_auto)
scene.collection.objects.link(ob_auto_camera)
ob_auto_camera.location = (3.20507, -3.84609, 2.56406)
ob_auto_camera.rotation_euler = (1.09748, -7.21219e-08, 0.694738)
scene.camera = ob_auto_camera
light_auto_sun = bpy.data.lights.new('AutoSun', 'SUN')
light_auto_sun.energy = 3.0
light_auto_sun.angle = 0.0523599
ob_auto_sun = bpy.data.objects.new('AutoSun', light_auto_sun)
scene.collection.objects.link(ob_auto_sun)
ob_auto_sun.rotation_euler = (0.872665, 0.174533, 0.523599)
bpy.context.view_layer.update()
